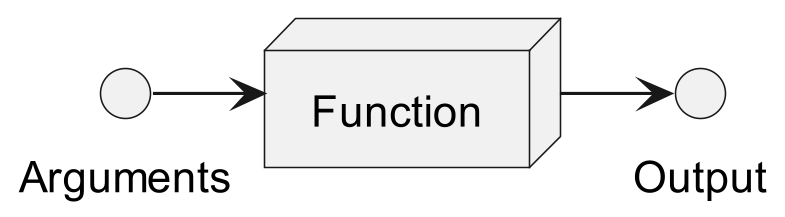

The diagram above was rendered by PlantUML. Its source (embedded in the PNG):
@startuml FunctionDiagram

skinparam dpi 300

circle "Arguments" {}

node "Function" {

}

circle "Output" {}

"Arguments" -> "Function"

"Function" -> "Output"

@enduml